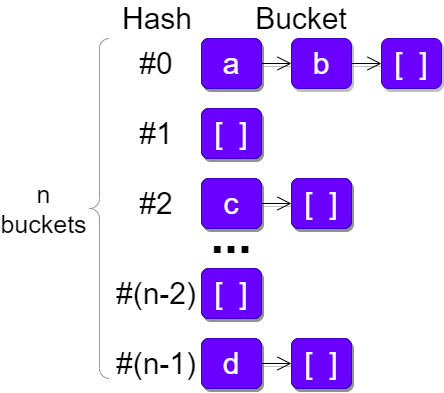

The diagram above was exported from draw.io. Its source (the exported page's mxGraphModel, read from the mxfile embedded in the PNG):
<mxGraphModel dx="721" dy="1636" grid="1" gridSize="10" guides="1" tooltips="1" connect="1" arrows="1" fold="1" page="1" pageScale="1" pageWidth="850" pageHeight="1100" math="0" shadow="0">
  <root>
    <mxCell id="0" />
    <mxCell id="1" parent="0" />
    <mxCell id="20" style="edgeStyle=none;html=1;exitX=1;exitY=0.5;exitDx=0;exitDy=0;entryX=0;entryY=0.5;entryDx=0;entryDy=0;fontSize=30;endArrow=open;endFill=0;endSize=12;shadow=1;" edge="1" parent="1" source="3" target="4">
      <mxGeometry relative="1" as="geometry" />
    </mxCell>
    <mxCell id="3" value="a" style="rounded=1;whiteSpace=wrap;html=1;fontSize=30;shadow=1;" vertex="1" parent="1">
      <mxGeometry x="210" y="40" width="60" height="50" as="geometry" />
    </mxCell>
    <mxCell id="21" style="edgeStyle=none;html=1;exitX=1;exitY=0.5;exitDx=0;exitDy=0;entryX=0;entryY=0.5;entryDx=0;entryDy=0;fontSize=30;endArrow=open;endFill=0;endSize=12;shadow=1;" edge="1" parent="1" source="4" target="5">
      <mxGeometry relative="1" as="geometry" />
    </mxCell>
    <mxCell id="4" value="b" style="rounded=1;whiteSpace=wrap;html=1;fontSize=30;shadow=1;fillColor=#6a00ff;strokeColor=#3700CC;fontColor=#ffffff;" vertex="1" parent="1">
      <mxGeometry x="300" y="40" width="60" height="50" as="geometry" />
    </mxCell>
    <mxCell id="5" value="[&amp;nbsp; ]" style="rounded=1;whiteSpace=wrap;html=1;fontSize=30;fillColor=#6a00ff;strokeColor=#3700CC;fontColor=#ffffff;shadow=1;" vertex="1" parent="1">
      <mxGeometry x="390" y="40" width="60" height="50" as="geometry" />
    </mxCell>
    <mxCell id="8" value="[&amp;nbsp; ]" style="rounded=1;whiteSpace=wrap;html=1;fontSize=30;shadow=1;" vertex="1" parent="1">
      <mxGeometry x="210" y="110" width="60" height="50" as="geometry" />
    </mxCell>
    <mxCell id="22" style="edgeStyle=none;html=1;exitX=1;exitY=0.5;exitDx=0;exitDy=0;entryX=0;entryY=0.5;entryDx=0;entryDy=0;fontSize=30;endArrow=open;endFill=0;endSize=12;shadow=1;" edge="1" parent="1" source="9" target="10">
      <mxGeometry relative="1" as="geometry" />
    </mxCell>
    <mxCell id="9" value="c" style="rounded=1;whiteSpace=wrap;html=1;fontSize=30;shadow=1;" vertex="1" parent="1">
      <mxGeometry x="210" y="180" width="60" height="50" as="geometry" />
    </mxCell>
    <mxCell id="10" value="[&amp;nbsp; ]" style="rounded=1;whiteSpace=wrap;html=1;fontSize=30;shadow=1;" vertex="1" parent="1">
      <mxGeometry x="300" y="180" width="60" height="50" as="geometry" />
    </mxCell>
    <mxCell id="11" value="[&amp;nbsp; ]" style="rounded=1;whiteSpace=wrap;html=1;fontSize=30;shadow=1;" vertex="1" parent="1">
      <mxGeometry x="210" y="270" width="60" height="50" as="geometry" />
    </mxCell>
    <mxCell id="23" style="edgeStyle=none;html=1;exitX=1;exitY=0.5;exitDx=0;exitDy=0;entryX=0;entryY=0.5;entryDx=0;entryDy=0;fontSize=30;endArrow=open;endFill=0;endSize=12;shadow=1;" edge="1" parent="1" source="12" target="13">
      <mxGeometry relative="1" as="geometry" />
    </mxCell>
    <mxCell id="12" value="d" style="rounded=1;whiteSpace=wrap;html=1;fontSize=30;shadow=1;" vertex="1" parent="1">
      <mxGeometry x="210" y="340" width="60" height="50" as="geometry" />
    </mxCell>
    <mxCell id="13" value="[&amp;nbsp; ]" style="rounded=1;whiteSpace=wrap;html=1;fontSize=30;shadow=1;" vertex="1" parent="1">
      <mxGeometry x="300" y="340" width="60" height="50" as="geometry" />
    </mxCell>
    <mxCell id="14" value="..." style="text;html=1;strokeColor=none;fillColor=none;align=center;verticalAlign=bottom;whiteSpace=wrap;rounded=0;fontSize=50;fontStyle=1;shadow=1;" vertex="1" parent="1">
      <mxGeometry x="220" y="250" width="40" height="20" as="geometry" />
    </mxCell>
    <mxCell id="15" value="#0" style="text;html=1;strokeColor=none;fillColor=none;align=center;verticalAlign=middle;whiteSpace=wrap;rounded=0;fontSize=30;shadow=1;" vertex="1" parent="1">
      <mxGeometry x="120" y="55" width="90" height="20" as="geometry" />
    </mxCell>
    <mxCell id="16" value="#1" style="text;html=1;strokeColor=none;fillColor=none;align=center;verticalAlign=middle;whiteSpace=wrap;rounded=0;fontSize=30;shadow=1;" vertex="1" parent="1">
      <mxGeometry x="120" y="125" width="90" height="20" as="geometry" />
    </mxCell>
    <mxCell id="17" value="#2" style="text;html=1;strokeColor=none;fillColor=none;align=center;verticalAlign=middle;whiteSpace=wrap;rounded=0;fontSize=30;shadow=1;" vertex="1" parent="1">
      <mxGeometry x="120" y="195" width="90" height="20" as="geometry" />
    </mxCell>
    <mxCell id="18" value="#(n-2)" style="text;html=1;strokeColor=none;fillColor=none;align=center;verticalAlign=middle;whiteSpace=wrap;rounded=0;fontSize=30;shadow=1;" vertex="1" parent="1">
      <mxGeometry x="120" y="285" width="90" height="20" as="geometry" />
    </mxCell>
    <mxCell id="19" value="#(n-1)" style="text;html=1;strokeColor=none;fillColor=none;align=center;verticalAlign=middle;whiteSpace=wrap;rounded=0;fontSize=30;shadow=1;" vertex="1" parent="1">
      <mxGeometry x="120" y="355" width="90" height="20" as="geometry" />
    </mxCell>
    <mxCell id="26" value="Hash" style="text;html=1;strokeColor=none;fillColor=none;align=right;verticalAlign=middle;whiteSpace=wrap;rounded=0;fontSize=30;shadow=1;" vertex="1" parent="1">
      <mxGeometry x="127.5" y="10" width="75" height="20" as="geometry" />
    </mxCell>
    <mxCell id="27" value="Bucket" style="text;html=1;strokeColor=none;fillColor=none;align=center;verticalAlign=middle;whiteSpace=wrap;rounded=0;fontSize=30;shadow=1;" vertex="1" parent="1">
      <mxGeometry x="230" y="10" width="160" height="20" as="geometry" />
    </mxCell>
    <mxCell id="28" value="d" style="rounded=1;whiteSpace=wrap;html=1;fontSize=30;fillColor=#6a00ff;strokeColor=#3700CC;fontColor=#ffffff;shadow=1;" vertex="1" parent="1">
      <mxGeometry x="210" y="340" width="60" height="50" as="geometry" />
    </mxCell>
    <mxCell id="29" value="[&amp;nbsp; ]" style="rounded=1;whiteSpace=wrap;html=1;fontSize=30;fillColor=#6a00ff;strokeColor=#3700CC;fontColor=#ffffff;shadow=1;" vertex="1" parent="1">
      <mxGeometry x="300" y="340" width="60" height="50" as="geometry" />
    </mxCell>
    <mxCell id="30" value="[&amp;nbsp; ]" style="rounded=1;whiteSpace=wrap;html=1;fontSize=30;fillColor=#6a00ff;strokeColor=#3700CC;fontColor=#ffffff;shadow=1;" vertex="1" parent="1">
      <mxGeometry x="210" y="270" width="60" height="50" as="geometry" />
    </mxCell>
    <mxCell id="31" value="c" style="rounded=1;whiteSpace=wrap;html=1;fontSize=30;fillColor=#6a00ff;strokeColor=#3700CC;fontColor=#ffffff;shadow=1;" vertex="1" parent="1">
      <mxGeometry x="210" y="180" width="60" height="50" as="geometry" />
    </mxCell>
    <mxCell id="32" value="[&amp;nbsp; ]" style="rounded=1;whiteSpace=wrap;html=1;fontSize=30;fillColor=#6a00ff;strokeColor=#3700CC;fontColor=#ffffff;shadow=1;" vertex="1" parent="1">
      <mxGeometry x="300" y="180" width="60" height="50" as="geometry" />
    </mxCell>
    <mxCell id="33" value="[&amp;nbsp; ]" style="rounded=1;whiteSpace=wrap;html=1;fontSize=30;fillColor=#6a00ff;strokeColor=#3700CC;fontColor=#ffffff;shadow=1;" vertex="1" parent="1">
      <mxGeometry x="210" y="110" width="60" height="50" as="geometry" />
    </mxCell>
    <mxCell id="34" value="a" style="rounded=1;whiteSpace=wrap;html=1;fontSize=30;fillColor=#6a00ff;strokeColor=#3700CC;fontColor=#ffffff;shadow=1;" vertex="1" parent="1">
      <mxGeometry x="210" y="40" width="60" height="50" as="geometry" />
    </mxCell>
    <mxCell id="36" value="" style="labelPosition=right;align=left;strokeWidth=1;shape=mxgraph.mockup.markup.curlyBrace;html=1;shadow=0;dashed=0;strokeColor=#999999;direction=north;fontSize=30;fillColor=#000000;" vertex="1" parent="1">
      <mxGeometry x="98" y="40" width="20" height="340" as="geometry" />
    </mxCell>
    <mxCell id="37" value="n&lt;br style=&quot;font-size: 25px;&quot;&gt;buckets" style="text;html=1;strokeColor=none;fillColor=none;align=center;verticalAlign=middle;whiteSpace=wrap;rounded=0;fontSize=25;shadow=1;" vertex="1" parent="1">
      <mxGeometry x="10" y="200" width="85" height="20" as="geometry" />
    </mxCell>
  </root>
</mxGraphModel>